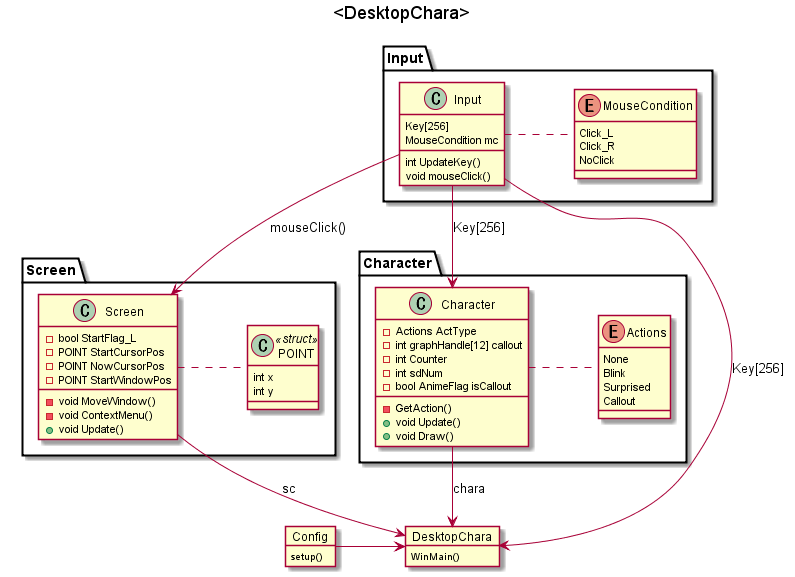

The diagram above was rendered by PlantUML. Its source (embedded in the PNG):
@startuml

title <DesktopChara>

object DesktopChara{
    WinMain()
}

object Config {
    setup()
}

package Input {
    enum MouseCondition {
        Click_L
        Click_R
        NoClick
    }

    class Input {
        Key[256]
        MouseCondition mc
        int UpdateKey()
        void mouseClick()
    }

    MouseCondition .le- Input
}



package Screen {
    class POINT <<struct>>{
        int x
        int y
    }

    class Screen {
        -bool StartFlag_L
        -POINT StartCursorPos
        -POINT NowCursorPos
        -POINT StartWindowPos
        -void MoveWindow()
        -void ContextMenu()
        +void Update()
    }

    POINT .le- Screen
}

package Character {
    enum Actions {
        None
        Blink
        Surprised
        Callout
    }

    class Character {
        -Actions ActType
        -int graphHandle[12] callout
        -int Counter
        -int sdNum
        -bool AnimeFlag isCallout

        -GetAction()
        +void Update()
        +void Draw()
    }

    Actions .le- Character
}

Input -> Screen :mouseClick()
Input -> Character :Key[256]

Character -> DesktopChara :chara
Screen -> DesktopChara :sc
Config -ri> DesktopChara
Input -> DesktopChara :Key[256]

@endtuml